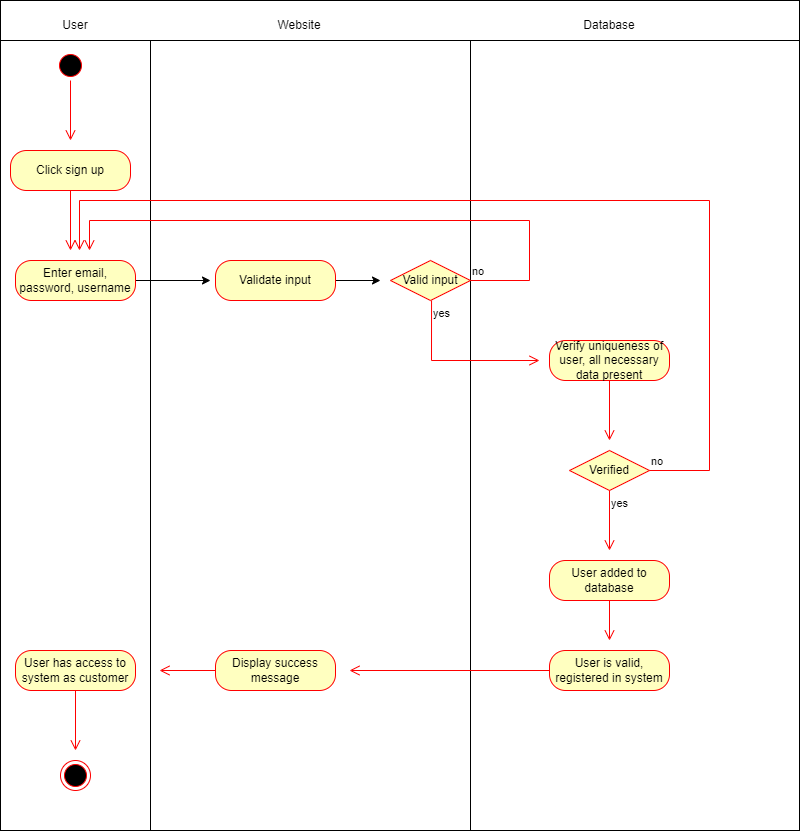

The diagram above was exported from draw.io. Its source (the exported page's mxGraphModel, read from the mxfile embedded in the PNG):
<mxGraphModel dx="1173" dy="445" grid="1" gridSize="10" guides="1" tooltips="1" connect="1" arrows="1" fold="1" page="1" pageScale="1" pageWidth="850" pageHeight="1100" math="0" shadow="0">
  <root>
    <mxCell id="0" />
    <mxCell id="1" parent="0" />
    <mxCell id="5ewe6MpgHdZ_JUEjnqyO-41" value="" style="html=1;points=[];perimeter=orthogonalPerimeter;" vertex="1" parent="1">
      <mxGeometry x="61" y="10" width="799" height="40" as="geometry" />
    </mxCell>
    <mxCell id="5ewe6MpgHdZ_JUEjnqyO-36" value="" style="html=1;points=[];perimeter=orthogonalPerimeter;" vertex="1" parent="1">
      <mxGeometry x="531" y="50" width="329" height="790" as="geometry" />
    </mxCell>
    <mxCell id="5ewe6MpgHdZ_JUEjnqyO-35" value="" style="html=1;points=[];perimeter=orthogonalPerimeter;" vertex="1" parent="1">
      <mxGeometry x="211" y="50" width="320" height="790" as="geometry" />
    </mxCell>
    <mxCell id="5ewe6MpgHdZ_JUEjnqyO-33" value="" style="html=1;points=[];perimeter=orthogonalPerimeter;" vertex="1" parent="1">
      <mxGeometry x="61" y="50" width="150" height="790" as="geometry" />
    </mxCell>
    <mxCell id="HLhZLMhSV5WhrGW3UQYW-1" value="" style="ellipse;html=1;shape=startState;fillColor=#000000;strokeColor=#ff0000;" parent="1" vertex="1">
      <mxGeometry x="116" y="60" width="30" height="30" as="geometry" />
    </mxCell>
    <mxCell id="HLhZLMhSV5WhrGW3UQYW-2" value="" style="edgeStyle=orthogonalEdgeStyle;html=1;verticalAlign=bottom;endArrow=open;endSize=8;strokeColor=#ff0000;rounded=0;" parent="1" source="HLhZLMhSV5WhrGW3UQYW-1" edge="1">
      <mxGeometry relative="1" as="geometry">
        <mxPoint x="131" y="150" as="targetPoint" />
      </mxGeometry>
    </mxCell>
    <mxCell id="HLhZLMhSV5WhrGW3UQYW-3" value="" style="ellipse;html=1;shape=endState;fillColor=#000000;strokeColor=#ff0000;" parent="1" vertex="1">
      <mxGeometry x="121" y="770" width="30" height="30" as="geometry" />
    </mxCell>
    <mxCell id="HLhZLMhSV5WhrGW3UQYW-4" value="Click sign up" style="rounded=1;whiteSpace=wrap;html=1;arcSize=40;fontColor=#000000;fillColor=#ffffc0;strokeColor=#ff0000;" parent="1" vertex="1">
      <mxGeometry x="71" y="160" width="120" height="40" as="geometry" />
    </mxCell>
    <mxCell id="HLhZLMhSV5WhrGW3UQYW-5" value="" style="edgeStyle=orthogonalEdgeStyle;html=1;verticalAlign=bottom;endArrow=open;endSize=8;strokeColor=#ff0000;rounded=0;" parent="1" source="HLhZLMhSV5WhrGW3UQYW-4" edge="1">
      <mxGeometry relative="1" as="geometry">
        <mxPoint x="131" y="260" as="targetPoint" />
      </mxGeometry>
    </mxCell>
    <mxCell id="5ewe6MpgHdZ_JUEjnqyO-1" style="edgeStyle=orthogonalEdgeStyle;rounded=0;orthogonalLoop=1;jettySize=auto;html=1;" edge="1" parent="1" source="HLhZLMhSV5WhrGW3UQYW-6">
      <mxGeometry relative="1" as="geometry">
        <mxPoint x="271" y="290" as="targetPoint" />
      </mxGeometry>
    </mxCell>
    <mxCell id="HLhZLMhSV5WhrGW3UQYW-6" value="Enter email, password, username" style="rounded=1;whiteSpace=wrap;html=1;arcSize=40;fontColor=#000000;fillColor=#ffffc0;strokeColor=#ff0000;" parent="1" vertex="1">
      <mxGeometry x="76" y="270" width="120" height="40" as="geometry" />
    </mxCell>
    <mxCell id="HLhZLMhSV5WhrGW3UQYW-11" value="User added to database" style="rounded=1;whiteSpace=wrap;html=1;arcSize=40;fontColor=#000000;fillColor=#ffffc0;strokeColor=#ff0000;" parent="1" vertex="1">
      <mxGeometry x="610" y="570" width="120" height="40" as="geometry" />
    </mxCell>
    <mxCell id="HLhZLMhSV5WhrGW3UQYW-12" value="" style="edgeStyle=orthogonalEdgeStyle;html=1;verticalAlign=bottom;endArrow=open;endSize=8;strokeColor=#ff0000;rounded=0;" parent="1" source="HLhZLMhSV5WhrGW3UQYW-11" edge="1">
      <mxGeometry relative="1" as="geometry">
        <mxPoint x="670" y="650" as="targetPoint" />
      </mxGeometry>
    </mxCell>
    <mxCell id="HLhZLMhSV5WhrGW3UQYW-13" value="User is valid, registered in system" style="rounded=1;whiteSpace=wrap;html=1;arcSize=40;fontColor=#000000;fillColor=#ffffc0;strokeColor=#ff0000;" parent="1" vertex="1">
      <mxGeometry x="610" y="660" width="120" height="40" as="geometry" />
    </mxCell>
    <mxCell id="HLhZLMhSV5WhrGW3UQYW-14" value="" style="edgeStyle=orthogonalEdgeStyle;html=1;verticalAlign=bottom;endArrow=open;endSize=8;strokeColor=#ff0000;rounded=0;" parent="1" source="HLhZLMhSV5WhrGW3UQYW-13" edge="1">
      <mxGeometry relative="1" as="geometry">
        <mxPoint x="410" y="680" as="targetPoint" />
      </mxGeometry>
    </mxCell>
    <mxCell id="5ewe6MpgHdZ_JUEjnqyO-12" style="edgeStyle=orthogonalEdgeStyle;rounded=0;orthogonalLoop=1;jettySize=auto;html=1;" edge="1" parent="1" source="5ewe6MpgHdZ_JUEjnqyO-2">
      <mxGeometry relative="1" as="geometry">
        <mxPoint x="441" y="290" as="targetPoint" />
      </mxGeometry>
    </mxCell>
    <mxCell id="5ewe6MpgHdZ_JUEjnqyO-2" value="Validate input" style="rounded=1;whiteSpace=wrap;html=1;arcSize=40;fontColor=#000000;fillColor=#ffffc0;strokeColor=#ff0000;" vertex="1" parent="1">
      <mxGeometry x="276" y="270" width="120" height="40" as="geometry" />
    </mxCell>
    <mxCell id="5ewe6MpgHdZ_JUEjnqyO-8" value="Valid input" style="rhombus;whiteSpace=wrap;html=1;fillColor=#ffffc0;strokeColor=#ff0000;" vertex="1" parent="1">
      <mxGeometry x="451" y="270" width="80" height="40" as="geometry" />
    </mxCell>
    <mxCell id="5ewe6MpgHdZ_JUEjnqyO-9" value="no" style="edgeStyle=orthogonalEdgeStyle;html=1;align=left;verticalAlign=bottom;endArrow=open;endSize=8;strokeColor=#ff0000;rounded=0;" edge="1" source="5ewe6MpgHdZ_JUEjnqyO-8" parent="1">
      <mxGeometry x="-1" relative="1" as="geometry">
        <mxPoint x="150" y="260" as="targetPoint" />
        <Array as="points">
          <mxPoint x="590" y="290" />
          <mxPoint x="590" y="230" />
          <mxPoint x="150" y="230" />
        </Array>
      </mxGeometry>
    </mxCell>
    <mxCell id="5ewe6MpgHdZ_JUEjnqyO-10" value="yes" style="edgeStyle=orthogonalEdgeStyle;html=1;align=left;verticalAlign=top;endArrow=open;endSize=8;strokeColor=#ff0000;rounded=0;" edge="1" parent="1">
      <mxGeometry x="-1" relative="1" as="geometry">
        <mxPoint x="600" y="370" as="targetPoint" />
        <mxPoint x="492.04347826086973" y="309.97826086956513" as="sourcePoint" />
        <Array as="points">
          <mxPoint x="492" y="370" />
        </Array>
      </mxGeometry>
    </mxCell>
    <mxCell id="5ewe6MpgHdZ_JUEjnqyO-17" value="Verify uniqueness of user, all necessary data present" style="rounded=1;whiteSpace=wrap;html=1;arcSize=40;fontColor=#000000;fillColor=#ffffc0;strokeColor=#ff0000;" vertex="1" parent="1">
      <mxGeometry x="610" y="350" width="120" height="40" as="geometry" />
    </mxCell>
    <mxCell id="5ewe6MpgHdZ_JUEjnqyO-18" value="" style="edgeStyle=orthogonalEdgeStyle;html=1;verticalAlign=bottom;endArrow=open;endSize=8;strokeColor=#ff0000;rounded=0;" edge="1" source="5ewe6MpgHdZ_JUEjnqyO-17" parent="1">
      <mxGeometry relative="1" as="geometry">
        <mxPoint x="670" y="450" as="targetPoint" />
      </mxGeometry>
    </mxCell>
    <mxCell id="5ewe6MpgHdZ_JUEjnqyO-19" value="Verified" style="rhombus;whiteSpace=wrap;html=1;fillColor=#ffffc0;strokeColor=#ff0000;" vertex="1" parent="1">
      <mxGeometry x="630" y="460" width="80" height="40" as="geometry" />
    </mxCell>
    <mxCell id="5ewe6MpgHdZ_JUEjnqyO-20" value="no" style="edgeStyle=orthogonalEdgeStyle;html=1;align=left;verticalAlign=bottom;endArrow=open;endSize=8;strokeColor=#ff0000;rounded=0;" edge="1" source="5ewe6MpgHdZ_JUEjnqyO-19" parent="1">
      <mxGeometry x="-1" relative="1" as="geometry">
        <mxPoint x="140" y="260" as="targetPoint" />
        <Array as="points">
          <mxPoint x="770" y="480" />
          <mxPoint x="770" y="210" />
        </Array>
      </mxGeometry>
    </mxCell>
    <mxCell id="5ewe6MpgHdZ_JUEjnqyO-21" value="yes" style="edgeStyle=orthogonalEdgeStyle;html=1;align=left;verticalAlign=top;endArrow=open;endSize=8;strokeColor=#ff0000;rounded=0;" edge="1" source="5ewe6MpgHdZ_JUEjnqyO-19" parent="1">
      <mxGeometry x="-1" relative="1" as="geometry">
        <mxPoint x="670" y="560" as="targetPoint" />
      </mxGeometry>
    </mxCell>
    <mxCell id="5ewe6MpgHdZ_JUEjnqyO-22" value="Display success message" style="rounded=1;whiteSpace=wrap;html=1;arcSize=40;fontColor=#000000;fillColor=#ffffc0;strokeColor=#ff0000;" vertex="1" parent="1">
      <mxGeometry x="276" y="660" width="120" height="40" as="geometry" />
    </mxCell>
    <mxCell id="5ewe6MpgHdZ_JUEjnqyO-23" value="" style="edgeStyle=orthogonalEdgeStyle;html=1;verticalAlign=bottom;endArrow=open;endSize=8;strokeColor=#ff0000;rounded=0;" edge="1" source="5ewe6MpgHdZ_JUEjnqyO-22" parent="1">
      <mxGeometry relative="1" as="geometry">
        <mxPoint x="220" y="680" as="targetPoint" />
      </mxGeometry>
    </mxCell>
    <mxCell id="5ewe6MpgHdZ_JUEjnqyO-24" value="User has access to system as customer" style="rounded=1;whiteSpace=wrap;html=1;arcSize=40;fontColor=#000000;fillColor=#ffffc0;strokeColor=#ff0000;" vertex="1" parent="1">
      <mxGeometry x="76" y="660" width="120" height="40" as="geometry" />
    </mxCell>
    <mxCell id="5ewe6MpgHdZ_JUEjnqyO-25" value="" style="edgeStyle=orthogonalEdgeStyle;html=1;verticalAlign=bottom;endArrow=open;endSize=8;strokeColor=#ff0000;rounded=0;" edge="1" source="5ewe6MpgHdZ_JUEjnqyO-24" parent="1">
      <mxGeometry relative="1" as="geometry">
        <mxPoint x="136" y="760" as="targetPoint" />
      </mxGeometry>
    </mxCell>
    <mxCell id="5ewe6MpgHdZ_JUEjnqyO-38" value="User" style="text;html=1;strokeColor=none;fillColor=none;align=center;verticalAlign=middle;whiteSpace=wrap;rounded=0;" vertex="1" parent="1">
      <mxGeometry x="106" y="20" width="60" height="30" as="geometry" />
    </mxCell>
    <mxCell id="5ewe6MpgHdZ_JUEjnqyO-39" value="Website" style="text;html=1;strokeColor=none;fillColor=none;align=center;verticalAlign=middle;whiteSpace=wrap;rounded=0;" vertex="1" parent="1">
      <mxGeometry x="330" y="20" width="60" height="30" as="geometry" />
    </mxCell>
    <mxCell id="5ewe6MpgHdZ_JUEjnqyO-40" value="Database" style="text;html=1;strokeColor=none;fillColor=none;align=center;verticalAlign=middle;whiteSpace=wrap;rounded=0;" vertex="1" parent="1">
      <mxGeometry x="640" y="20" width="60" height="30" as="geometry" />
    </mxCell>
  </root>
</mxGraphModel>